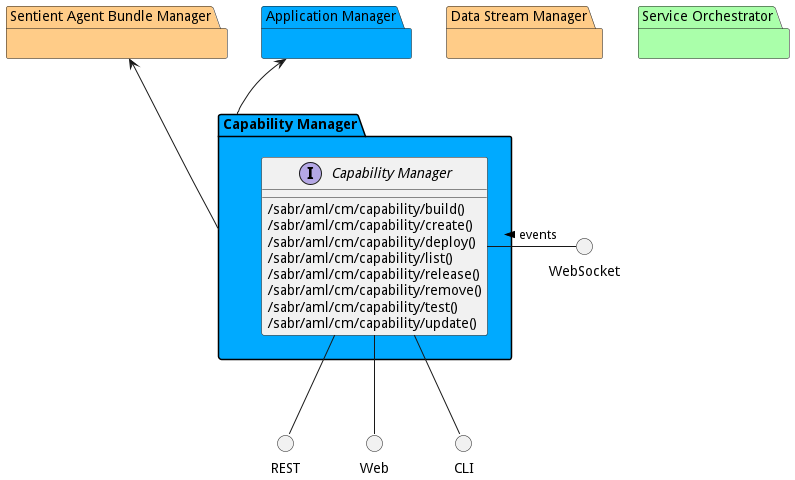

The diagram above was rendered by PlantUML. Its source (embedded in the PNG):
@startuml


package "Sentient Agent Bundle Manager" #ffcc88 {

}

package "Application Manager" #00aaff {

}

package "Data Stream Manager" #ffcc88 {

}

package "Capability Manager" #00aaff {

}

package "Service Orchestrator" #aaffaa {

}


package "Capability Manager" #00aaff {

    interface "Capability Manager" as i {
    
            /sabr/aml/cm/capability/build()
            /sabr/aml/cm/capability/create()
            /sabr/aml/cm/capability/deploy()
            /sabr/aml/cm/capability/list()
            /sabr/aml/cm/capability/release()
            /sabr/aml/cm/capability/remove()
            /sabr/aml/cm/capability/test()
            /sabr/aml/cm/capability/update()
    
    }
}

circle REST
circle Web
circle CLI
circle WebSocket

i -down- Web
i -down- CLI
i -down- REST
WebSocket -left- i: events >

package "Capability Manager" #00aaff {


}


    "Sentient Agent Bundle Manager" <-- "Capability Manager"

    "Application Manager" <-- "Capability Manager"


@enduml